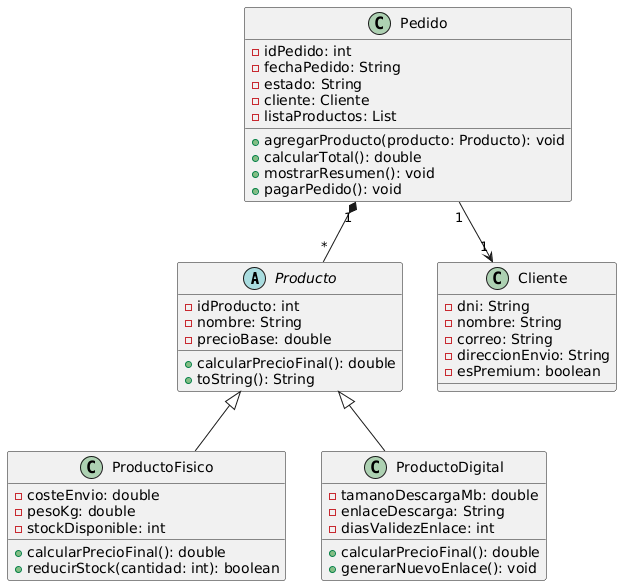

The diagram above was rendered by PlantUML. Its source (embedded in the PNG):
@startuml
abstract class Producto {
  - idProducto: int
  - nombre: String
  - precioBase: double
  + calcularPrecioFinal(): double
  + toString(): String
}

class ProductoFisico {
  - costeEnvio: double
  - pesoKg: double
  - stockDisponible: int
  + calcularPrecioFinal(): double
  + reducirStock(cantidad: int): boolean
}

class ProductoDigital {
  - tamanoDescargaMb: double
  - enlaceDescarga: String
  - diasValidezEnlace: int
  + calcularPrecioFinal(): double
  + generarNuevoEnlace(): void
}

class Cliente {
  - dni: String
  - nombre: String
  - correo: String
  - direccionEnvio: String
  - esPremium: boolean
}

class Pedido {
  - idPedido: int
  - fechaPedido: String
  - estado: String
  - cliente: Cliente
  - listaProductos: List
  + agregarProducto(producto: Producto): void
  + calcularTotal(): double
  + mostrarResumen(): void
  + pagarPedido(): void
}

Producto <|-- ProductoFisico
Producto <|-- ProductoDigital
Pedido "1" --> "1" Cliente
Pedido "1" *-- "*" Producto

@endum